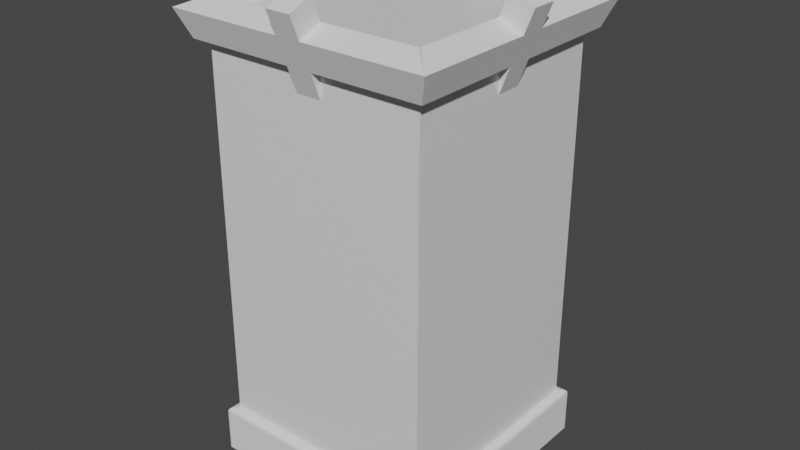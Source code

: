 # Source: wall_3.blend  (saved by Blender 2.93.20; exported with 4.5.12 LTS)
import bpy
from mathutils import Matrix  # noqa: F401  (used for matrix-valued properties, if any)

bpy.ops.wm.read_factory_settings(use_empty=True)
scene = bpy.context.scene
scene.name = 'Scene'

# ---- collections
col_wall = bpy.data.collections.new('Wall'); scene.collection.children.link(col_wall)

# ---- materials (node trees are filled in below, after node groups)
mat_material = bpy.data.materials.new('Material')
mat_material.alpha_threshold = 0.0
mat_material.use_transparent_shadow = False
mat_material.line_color = (0.0, 0.0, 0.0, 1.0)

# ---- material node trees
mat_material.use_nodes = True; mat_material.node_tree.nodes.clear()
_N = mat_material.node_tree.nodes; _L = mat_material.node_tree.links
n0 = _N.new('ShaderNodeOutputMaterial'); n0.name = 'Material Output'; n0.location = (300, 300)
n1 = _N.new('ShaderNodeBsdfPrincipled'); n1.name = 'Principled BSDF'; n1.location = (10, 300)
n1.distribution = 'GGX'
n1.subsurface_method = 'BURLEY'
n1.inputs[2].default_value = 0.4
n1.inputs[3].default_value = 1.45
n1.inputs[27].default_value = (0.0, 0.0, 0.0, 1.0)
n1.inputs[28].default_value = 1.0
_L.new(n1.outputs[0], n0.inputs[0])
n0.is_active_output = True

# ---- world
world_world = bpy.data.worlds.new('World'); scene.world = world_world
world_world.use_nodes = True; world_world.node_tree.nodes.clear()
_N = world_world.node_tree.nodes; _L = world_world.node_tree.links
n0 = _N.new('ShaderNodeOutputWorld'); n0.name = 'World Output'; n0.location = (300, 300)
n1 = _N.new('ShaderNodeBackground'); n1.name = 'Background'; n1.location = (10, 300)
n1.inputs[0].default_value = (0.05088, 0.05088, 0.05088, 1.0)
_L.new(n1.outputs[0], n0.inputs[0])
n0.is_active_output = True
world_world.color = (0.05088, 0.05088, 0.05088)
world_world.use_sun_shadow = False
world_world.sun_shadow_jitter_overblur = 0.0

# ---- meshes
me_cube = bpy.data.meshes.new('Cube')
me_cube.from_pydata([(1.0, 1.0, 3.0), (1.0, 1.0, -1.0), (1.0, -1.0, 3.0), (1.0, -1.0, -1.0), (-1.0, 1.0, 3.0), (-1.0, 1.0, -1.0), (-1.0, -1.0, 3.0), (-1.0, -1.0, -1.0)], [], [(0, 4, 6, 2), (3, 2, 6, 7), (7, 6, 4, 5), (5, 1, 3, 7), (1, 0, 2, 3), (5, 4, 0, 1)])
_uv = me_cube.uv_layers.new(name='UVMap')
_uv.uv.foreach_set('vector', [0.625, 0.5, 0.875, 0.5, 0.875, 0.75, 0.625, 0.75, 0.375, 0.75, 0.625, 0.75, 0.625, 1.0, 0.375, 1.0, 0.375, 0.0, 0.625, 0.0, 0.625, 0.25, 0.375, 0.25, 0.125, 0.5, 0.375, 0.5, 0.375, 0.75, 0.125, 0.75, 0.375, 0.5, 0.625, 0.5, 0.625, 0.75, 0.375, 0.75, 0.375, 0.25, 0.625, 0.25, 0.625, 0.5, 0.375, 0.5])
me_cube.materials.append(mat_material)
me_cube.use_remesh_preserve_volume = False
me_cube.use_remesh_preserve_attributes = False
me_cube.use_mirror_vertex_groups = False
me_cube.update()
me_cube_005 = bpy.data.meshes.new('Cube.005')
me_cube_005.from_pydata([(-0.1449, 0.6313, -1.641), (-0.1449, 0.3628, -1.488), (-0.1449, 1.617, 1.78), (-0.1449, 1.348, 1.934), (0.1449, 0.6313, -1.641), (0.1449, 0.3628, -1.488), (0.1449, 1.617, 1.78), (0.1449, 1.348, 1.934), (-0.1449, 1.514, 1.423), (-0.1449, 1.245, 1.577), (0.1449, 1.514, 1.423), (0.1449, 1.245, 1.577), (-0.1449, 1.392, 1.002), (0.1449, 1.124, 1.155), (-0.1449, 1.124, 1.155), (0.1449, 1.392, 1.002), (-1.127, 1.124, 1.155), (-1.241, 1.245, 1.577), (1.392, 1.392, 1.002), (1.514, 1.514, 1.423), (1.241, 1.245, 1.577), (-1.514, 1.514, 1.423), (-1.392, 1.392, 1.002), (1.127, 1.124, 1.155), (-0.1449, -0.6313, -1.641), (-0.1449, -0.3628, -1.488), (-0.1449, -1.617, 1.78), (-0.1449, -1.348, 1.934), (0.1449, -0.6313, -1.641), (0.1449, -0.3628, -1.488), (0.1449, -1.617, 1.78), (0.1449, -1.348, 1.934), (-0.1449, -1.514, 1.423), (-0.1449, -1.245, 1.577), (0.1449, -1.514, 1.423), (0.1449, -1.245, 1.577), (-0.1449, -1.392, 1.002), (0.1449, -1.124, 1.155), (-0.1449, -1.124, 1.155), (0.1449, -1.392, 1.002), (-1.127, -1.124, 1.155), (-1.241, -1.245, 1.577), (1.392, -1.392, 1.002), (1.514, -1.514, 1.423), (1.241, -1.245, 1.577), (-1.514, -1.514, 1.423), (-1.392, -1.392, 1.002), (1.127, -1.124, 1.155), (-0.6313, -0.1449, -1.641), (-0.3628, -0.1449, -1.488), (-1.617, -0.1449, 1.78), (-1.348, -0.1449, 1.934), (-0.6313, 0.1449, -1.641), (-0.3628, 0.1449, -1.488), (-1.617, 0.1449, 1.78), (-1.348, 0.1449, 1.934), (-1.514, -0.1449, 1.423), (-1.245, -0.1449, 1.577), (-1.514, 0.1449, 1.423), (-1.245, 0.1449, 1.577), (-1.392, -0.1449, 1.002), (-1.124, 0.1449, 1.155), (-1.124, -0.1449, 1.155), (-1.392, 0.1449, 1.002), (-1.124, -1.127, 1.155), (-1.245, -1.241, 1.577), (-1.392, 1.392, 1.002), (-1.514, 1.514, 1.423), (-1.245, 1.241, 1.577), (-1.514, -1.514, 1.423), (-1.392, -1.392, 1.002), (-1.124, 1.127, 1.155), (0.6313, -0.1449, -1.641), (0.3628, -0.1449, -1.488), (1.617, -0.1449, 1.78), (1.348, -0.1449, 1.934), (0.6313, 0.1449, -1.641), (0.3628, 0.1449, -1.488), (1.617, 0.1449, 1.78), (1.348, 0.1449, 1.934), (1.514, -0.1449, 1.423), (1.245, -0.1449, 1.577), (1.514, 0.1449, 1.423), (1.245, 0.1449, 1.577), (1.392, -0.1449, 1.002), (1.124, 0.1449, 1.155), (1.124, -0.1449, 1.155), (1.392, 0.1449, 1.002), (1.124, -1.127, 1.155), (1.245, -1.241, 1.577), (1.392, 1.392, 1.002), (1.514, 1.514, 1.423), (1.245, 1.241, 1.577), (1.514, -1.514, 1.423), (1.392, -1.392, 1.002), (1.124, 1.127, 1.155)], [], [(8, 9, 3, 2), (2, 3, 7, 6), (15, 13, 5, 4), (4, 5, 1, 0), (12, 15, 4, 0), (13, 14, 1, 5), (7, 3, 9, 11), (2, 6, 10, 8), (6, 7, 11, 10), (10, 11, 20, 19), (0, 1, 14, 12), (11, 9, 14, 13), (8, 10, 15, 12), (8, 12, 22, 21), (22, 16, 17, 21), (19, 20, 23, 18), (13, 15, 18, 23), (15, 10, 19, 18), (11, 13, 23, 20), (9, 8, 21, 17), (12, 14, 16, 22), (14, 9, 17, 16), (32, 26, 27, 33), (26, 30, 31, 27), (39, 28, 29, 37), (28, 24, 25, 29), (36, 24, 28, 39), (37, 29, 25, 38), (31, 35, 33, 27), (26, 32, 34, 30), (30, 34, 35, 31), (34, 43, 44, 35), (24, 36, 38, 25), (35, 37, 38, 33), (32, 36, 39, 34), (32, 45, 46, 36), (46, 45, 41, 40), (43, 42, 47, 44), (37, 47, 42, 39), (39, 42, 43, 34), (35, 44, 47, 37), (33, 41, 45, 32), (36, 46, 40, 38), (38, 40, 41, 33), (56, 57, 51, 50), (50, 51, 55, 54), (63, 61, 53, 52), (52, 53, 49, 48), (60, 63, 52, 48), (61, 62, 49, 53), (55, 51, 57, 59), (50, 54, 58, 56), (54, 55, 59, 58), (58, 59, 68, 67), (48, 49, 62, 60), (59, 57, 62, 61), (56, 58, 63, 60), (56, 60, 70, 69), (70, 64, 65, 69), (67, 68, 71, 66), (61, 63, 66, 71), (63, 58, 67, 66), (59, 61, 71, 68), (57, 56, 69, 65), (60, 62, 64, 70), (62, 57, 65, 64), (80, 74, 75, 81), (74, 78, 79, 75), (87, 76, 77, 85), (76, 72, 73, 77), (84, 72, 76, 87), (85, 77, 73, 86), (79, 83, 81, 75), (74, 80, 82, 78), (78, 82, 83, 79), (82, 91, 92, 83), (72, 84, 86, 73), (83, 85, 86, 81), (80, 84, 87, 82), (80, 93, 94, 84), (94, 93, 89, 88), (91, 90, 95, 92), (85, 95, 90, 87), (87, 90, 91, 82), (83, 92, 95, 85), (81, 89, 93, 80), (84, 94, 88, 86), (86, 88, 89, 81)])
_uv = me_cube_005.uv_layers.new(name='UVMap')
_uv.uv.foreach_set('vector', [0.375, 0.2239, 0.625, 0.2239, 0.625, 0.25, 0.375, 0.25, 0.375, 0.25, 0.625, 0.25, 0.625, 0.5, 0.375, 0.5, 0.375, 0.5569, 0.625, 0.5569, 0.625, 0.75, 0.375, 0.75, 0.375, 0.75, 0.625, 0.75, 0.625, 1.0, 0.375, 1.0, 0.125, 0.5569, 0.375, 0.5569, 0.375, 0.75, 0.125, 0.75, 0.625, 0.5569, 0.875, 0.5569, 0.875, 0.75, 0.625, 0.75, 0.625, 0.5, 0.875, 0.5, 0.875, 0.5261, 0.625, 0.5261, 0.125, 0.5, 0.375, 0.5, 0.375, 0.5261, 0.125, 0.5261, 0.375, 0.5, 0.625, 0.5, 0.625, 0.5261, 0.375, 0.5261, 0.375, 0.5261, 0.625, 0.5261, 0.625, 0.5261, 0.375, 0.5261, 0.375, 0.0, 0.625, 0.0, 0.625, 0.1931, 0.375, 0.1931, 0.625, 0.5261, 0.875, 0.5261, 0.875, 0.5569, 0.625, 0.5569, 0.125, 0.5261, 0.375, 0.5261, 0.375, 0.5569, 0.125, 0.5569, 0.125, 0.5261, 0.125, 0.5569, 0.125, 0.5569, 0.125, 0.5261, 0.375, 0.1931, 0.625, 0.1931, 0.625, 0.2239, 0.375, 0.2239, 0.375, 0.5261, 0.625, 0.5261, 0.625, 0.5569, 0.375, 0.5569, 0.625, 0.5569, 0.375, 0.5569, 0.375, 0.5569, 0.625, 0.5569, 0.375, 0.5569, 0.375, 0.5261, 0.375, 0.5261, 0.375, 0.5569, 0.625, 0.5261, 0.625, 0.5569, 0.625, 0.5569, 0.625, 0.5261, 0.625, 0.2239, 0.375, 0.2239, 0.375, 0.2239, 0.625, 0.2239, 0.375, 0.1931, 0.625, 0.1931, 0.625, 0.1931, 0.375, 0.1931, 0.875, 0.5569, 0.875, 0.5261, 0.875, 0.5261, 0.875, 0.5569, 0.375, 0.2239, 0.375, 0.25, 0.625, 0.25, 0.625, 0.2239, 0.375, 0.25, 0.375, 0.5, 0.625, 0.5, 0.625, 0.25, 0.375, 0.5569, 0.375, 0.75, 0.625, 0.75, 0.625, 0.5569, 0.375, 0.75, 0.375, 1.0, 0.625, 1.0, 0.625, 0.75, 0.125, 0.5569, 0.125, 0.75, 0.375, 0.75, 0.375, 0.5569, 0.625, 0.5569, 0.625, 0.75, 0.875, 0.75, 0.875, 0.5569, 0.625, 0.5, 0.625, 0.5261, 0.875, 0.5261, 0.875, 0.5, 0.125, 0.5, 0.125, 0.5261, 0.375, 0.5261, 0.375, 0.5, 0.375, 0.5, 0.375, 0.5261, 0.625, 0.5261, 0.625, 0.5, 0.375, 0.5261, 0.375, 0.5261, 0.625, 0.5261, 0.625, 0.5261, 0.375, 0.0, 0.375, 0.1931, 0.625, 0.1931, 0.625, 0.0, 0.625, 0.5261, 0.625, 0.5569, 0.875, 0.5569, 0.875, 0.5261, 0.125, 0.5261, 0.125, 0.5569, 0.375, 0.5569, 0.375, 0.5261, 0.125, 0.5261, 0.125, 0.5261, 0.125, 0.5569, 0.125, 0.5569, 0.375, 0.1931, 0.375, 0.2239, 0.625, 0.2239, 0.625, 0.1931, 0.375, 0.5261, 0.375, 0.5569, 0.625, 0.5569, 0.625, 0.5261, 0.625, 0.5569, 0.625, 0.5569, 0.375, 0.5569, 0.375, 0.5569, 0.375, 0.5569, 0.375, 0.5569, 0.375, 0.5261, 0.375, 0.5261, 0.625, 0.5261, 0.625, 0.5261, 0.625, 0.5569, 0.625, 0.5569, 0.625, 0.2239, 0.625, 0.2239, 0.375, 0.2239, 0.375, 0.2239, 0.375, 0.1931, 0.375, 0.1931, 0.625, 0.1931, 0.625, 0.1931, 0.875, 0.5569, 0.875, 0.5569, 0.875, 0.5261, 0.875, 0.5261, 0.375, 0.2239, 0.625, 0.2239, 0.625, 0.25, 0.375, 0.25, 0.375, 0.25, 0.625, 0.25, 0.625, 0.5, 0.375, 0.5, 0.375, 0.5569, 0.625, 0.5569, 0.625, 0.75, 0.375, 0.75, 0.375, 0.75, 0.625, 0.75, 0.625, 1.0, 0.375, 1.0, 0.125, 0.5569, 0.375, 0.5569, 0.375, 0.75, 0.125, 0.75, 0.625, 0.5569, 0.875, 0.5569, 0.875, 0.75, 0.625, 0.75, 0.625, 0.5, 0.875, 0.5, 0.875, 0.5261, 0.625, 0.5261, 0.125, 0.5, 0.375, 0.5, 0.375, 0.5261, 0.125, 0.5261, 0.375, 0.5, 0.625, 0.5, 0.625, 0.5261, 0.375, 0.5261, 0.375, 0.5261, 0.625, 0.5261, 0.625, 0.5261, 0.375, 0.5261, 0.375, 0.0, 0.625, 0.0, 0.625, 0.1931, 0.375, 0.1931, 0.625, 0.5261, 0.875, 0.5261, 0.875, 0.5569, 0.625, 0.5569, 0.125, 0.5261, 0.375, 0.5261, 0.375, 0.5569, 0.125, 0.5569, 0.125, 0.5261, 0.125, 0.5569, 0.125, 0.5569, 0.125, 0.5261, 0.375, 0.1931, 0.625, 0.1931, 0.625, 0.2239, 0.375, 0.2239, 0.375, 0.5261, 0.625, 0.5261, 0.625, 0.5569, 0.375, 0.5569, 0.625, 0.5569, 0.375, 0.5569, 0.375, 0.5569, 0.625, 0.5569, 0.375, 0.5569, 0.375, 0.5261, 0.375, 0.5261, 0.375, 0.5569, 0.625, 0.5261, 0.625, 0.5569, 0.625, 0.5569, 0.625, 0.5261, 0.625, 0.2239, 0.375, 0.2239, 0.375, 0.2239, 0.625, 0.2239, 0.375, 0.1931, 0.625, 0.1931, 0.625, 0.1931, 0.375, 0.1931, 0.875, 0.5569, 0.875, 0.5261, 0.875, 0.5261, 0.875, 0.5569, 0.375, 0.2239, 0.375, 0.25, 0.625, 0.25, 0.625, 0.2239, 0.375, 0.25, 0.375, 0.5, 0.625, 0.5, 0.625, 0.25, 0.375, 0.5569, 0.375, 0.75, 0.625, 0.75, 0.625, 0.5569, 0.375, 0.75, 0.375, 1.0, 0.625, 1.0, 0.625, 0.75, 0.125, 0.5569, 0.125, 0.75, 0.375, 0.75, 0.375, 0.5569, 0.625, 0.5569, 0.625, 0.75, 0.875, 0.75, 0.875, 0.5569, 0.625, 0.5, 0.625, 0.5261, 0.875, 0.5261, 0.875, 0.5, 0.125, 0.5, 0.125, 0.5261, 0.375, 0.5261, 0.375, 0.5, 0.375, 0.5, 0.375, 0.5261, 0.625, 0.5261, 0.625, 0.5, 0.375, 0.5261, 0.375, 0.5261, 0.625, 0.5261, 0.625, 0.5261, 0.375, 0.0, 0.375, 0.1931, 0.625, 0.1931, 0.625, 0.0, 0.625, 0.5261, 0.625, 0.5569, 0.875, 0.5569, 0.875, 0.5261, 0.125, 0.5261, 0.125, 0.5569, 0.375, 0.5569, 0.375, 0.5261, 0.125, 0.5261, 0.125, 0.5261, 0.125, 0.5569, 0.125, 0.5569, 0.375, 0.1931, 0.375, 0.2239, 0.625, 0.2239, 0.625, 0.1931, 0.375, 0.5261, 0.375, 0.5569, 0.625, 0.5569, 0.625, 0.5261, 0.625, 0.5569, 0.625, 0.5569, 0.375, 0.5569, 0.375, 0.5569, 0.375, 0.5569, 0.375, 0.5569, 0.375, 0.5261, 0.375, 0.5261, 0.625, 0.5261, 0.625, 0.5261, 0.625, 0.5569, 0.625, 0.5569, 0.625, 0.2239, 0.625, 0.2239, 0.375, 0.2239, 0.375, 0.2239, 0.375, 0.1931, 0.375, 0.1931, 0.625, 0.1931, 0.625, 0.1931, 0.875, 0.5569, 0.875, 0.5569, 0.875, 0.5261, 0.875, 0.5261])
me_cube_005.use_remesh_fix_poles = True
me_cube_005.use_remesh_preserve_attributes = False
me_cube_005.update()
me_cube_001 = bpy.data.meshes.new('Cube.001')
me_cube_001.from_pydata([(-1.076, -1.076, -1.0), (-1.076, 1.076, -1.0), (1.076, -1.076, -1.0), (1.076, 1.076, -1.0), (-1.033, -1.033, -0.5692), (-1.076, -1.076, -0.6124), (-1.055, -1.055, -0.575), (-1.071, -1.071, -0.5908), (-1.033, 1.033, -0.5692), (-1.076, 1.076, -0.6124), (-1.055, 1.055, -0.575), (-1.071, 1.071, -0.5908), (1.033, -1.033, -0.5692), (1.076, -1.076, -0.6124), (1.055, -1.055, -0.575), (1.071, -1.071, -0.5908), (1.033, 1.033, -0.5692), (1.076, 1.076, -0.6124), (1.055, 1.055, -0.575), (1.071, 1.071, -0.5908)], [], [(16, 8, 4, 12), (3, 17, 13, 2), (0, 5, 9, 1), (1, 3, 2, 0), (1, 9, 17, 3), (4, 8, 10, 6), (6, 10, 11, 7), (7, 11, 9, 5), (8, 16, 18, 10), (10, 18, 19, 11), (11, 19, 17, 9), (16, 12, 14, 18), (18, 14, 15, 19), (19, 15, 13, 17), (12, 4, 6, 14), (14, 6, 7, 15), (15, 7, 5, 13), (2, 13, 5, 0)])
_uv = me_cube_001.uv_layers.new(name='UVMap')
_uv.uv.foreach_set('vector', [0.63, 0.505, 0.87, 0.505, 0.87, 0.745, 0.63, 0.745, 0.375, 0.5, 0.6, 0.5, 0.6, 0.75, 0.375, 0.75, 0.375, 0.0, 0.6, 0.0, 0.6, 0.25, 0.375, 0.25, 0.125, 0.5, 0.375, 0.5, 0.375, 0.75, 0.125, 0.75, 0.375, 0.25, 0.6, 0.25, 0.6, 0.5, 0.375, 0.5, 0.87, 0.745, 0.87, 0.505, 0.8725, 0.5025, 0.8725, 0.7475, 0.8725, 0.7475, 0.8725, 0.5025, 0.875, 0.5007, 0.875, 0.7493, 0.6125, 0.0006709, 0.6125, 0.2493, 0.6, 0.25, 0.6, 0.0, 0.87, 0.505, 0.63, 0.505, 0.6275, 0.5025, 0.8725, 0.5025, 0.8725, 0.5025, 0.6275, 0.5025, 0.6257, 0.5, 0.8743, 0.5, 0.6125, 0.2507, 0.6125, 0.4993, 0.6, 0.5, 0.6, 0.25, 0.63, 0.505, 0.63, 0.745, 0.6275, 0.7475, 0.6275, 0.5025, 0.6275, 0.5025, 0.6275, 0.7475, 0.6125, 0.7493, 0.6125, 0.5007, 0.6125, 0.5007, 0.6125, 0.7493, 0.6, 0.75, 0.6, 0.5, 0.63, 0.745, 0.87, 0.745, 0.8725, 0.7475, 0.6275, 0.7475, 0.6275, 0.7475, 0.8725, 0.7475, 0.8743, 0.75, 0.6257, 0.75, 0.6125, 0.7507, 0.6125, 0.9993, 0.6, 1.0, 0.6, 0.75, 0.375, 0.75, 0.6, 0.75, 0.6, 1.0, 0.375, 1.0])
me_cube_001.use_remesh_fix_poles = True
me_cube_001.use_remesh_preserve_attributes = False
me_cube_001.update()

# ---- objects
ob_cube = bpy.data.objects.new('Cube', me_cube)
ob_cube_001 = bpy.data.objects.new('Cube.001', me_cube_005)
ob_cube_002 = bpy.data.objects.new('Cube.002', me_cube_001)

# ---- transforms, parenting, visibility, modifiers, constraints
ob_cube.location = (0.0, 0.0, 1.0)
ob_cube.lock_rotations_4d = False
ob_cube.empty_display_type = 'ARROWS'
ob_cube.lineart.crease_threshold = 0.0
ob_cube_001.location = (0.0, 0.0, 3.22)
ob_cube_001.scale = (0.7826, 0.7826, 0.5759)
ob_cube_002.location = (0.0, 0.0, 1.0)

# ---- collection membership
col_wall.objects.link(ob_cube)
col_wall.objects.link(ob_cube_001)
col_wall.objects.link(ob_cube_002)

# ---- scene / render settings (as saved in the file)
scene.frame_start = 1; scene.frame_end = 250; scene.frame_set(1)
scene.render.engine = 'BLENDER_EEVEE_NEXT'
scene.cycles.use_denoising = False
scene.cycles.samples = 128
scene.cycles.sampling_pattern = 'TABULATED_SOBOL'
scene.cycles.use_adaptive_sampling = False
scene.cycles.use_light_tree = False
scene.view_settings.view_transform = 'Filmic'
bpy.context.view_layer.update()

# ---- added for rendering (the .blend has no active camera and no usable light): camera, sun
cam_auto = bpy.data.cameras.new('AutoCamera')
cam_auto.lens = 50.0
cam_auto.sensor_width = 36.0
cam_auto.clip_end = 1000.0
ob_auto_camera = bpy.data.objects.new('AutoCamera', cam_auto)
scene.collection.objects.link(ob_auto_camera)
ob_auto_camera.location = (5.1995, -6.2394, 6.32617)
ob_auto_camera.rotation_euler = (1.09748, -7.21219e-08, 0.694738)
scene.camera = ob_auto_camera
light_auto_sun = bpy.data.lights.new('AutoSun', 'SUN')
light_auto_sun.energy = 3.0
light_auto_sun.angle = 0.0523599
ob_auto_sun = bpy.data.objects.new('AutoSun', light_auto_sun)
scene.collection.objects.link(ob_auto_sun)
ob_auto_sun.rotation_euler = (0.872665, 0.174533, 0.523599)
bpy.context.view_layer.update()
